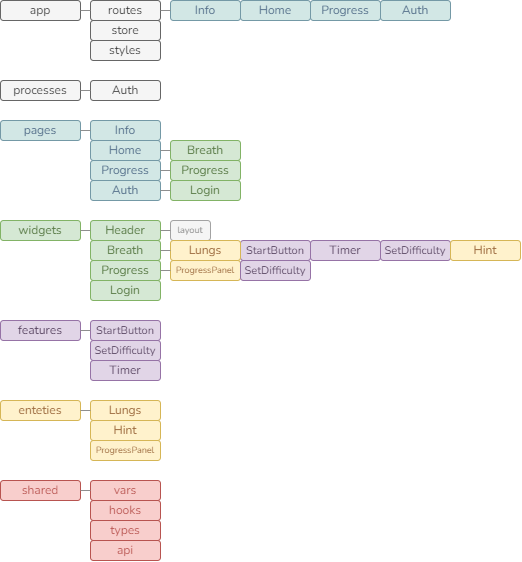

The diagram above was exported from draw.io. Its source (the exported page's mxGraphModel, read from the mxfile embedded in the PNG):
<mxGraphModel dx="723" dy="328" grid="1" gridSize="10" guides="1" tooltips="1" connect="1" arrows="1" fold="1" page="1" pageScale="1" pageWidth="827" pageHeight="1169" math="0" shadow="0">
  <root>
    <mxCell id="0" />
    <mxCell id="1" parent="0" />
    <mxCell id="dHYfVlX3HvR4cN8VIAbj-9" value="" style="edgeStyle=orthogonalEdgeStyle;rounded=0;orthogonalLoop=1;jettySize=auto;html=1;strokeColor=none;fontFamily=Nunito;fontSource=https%3A%2F%2Ffonts.googleapis.com%2Fcss%3Ffamily%3DNunito;" parent="1" source="dHYfVlX3HvR4cN8VIAbj-1" target="dHYfVlX3HvR4cN8VIAbj-8" edge="1">
      <mxGeometry relative="1" as="geometry" />
    </mxCell>
    <mxCell id="dHYfVlX3HvR4cN8VIAbj-1" value="app" style="rounded=1;whiteSpace=wrap;html=1;fontFamily=Nunito;fontSource=https%3A%2F%2Ffonts.googleapis.com%2Fcss%3Ffamily%3DNunito;fillColor=#f5f5f5;fontColor=#333333;strokeColor=#666666;" parent="1" vertex="1">
      <mxGeometry x="50" y="40" width="80" height="20" as="geometry" />
    </mxCell>
    <mxCell id="dHYfVlX3HvR4cN8VIAbj-2" value="pages" style="rounded=1;whiteSpace=wrap;html=1;fontFamily=Nunito;fontSource=https%3A%2F%2Ffonts.googleapis.com%2Fcss%3Ffamily%3DNunito;fillColor=#D2E7E5;strokeColor=#7499A6;fontColor=#57728C;" parent="1" vertex="1">
      <mxGeometry x="50" y="160" width="80" height="20" as="geometry" />
    </mxCell>
    <mxCell id="dHYfVlX3HvR4cN8VIAbj-3" value="features" style="rounded=1;whiteSpace=wrap;html=1;fillColor=#e1d5e7;strokeColor=#9673a6;fontFamily=Nunito;fontSource=https%3A%2F%2Ffonts.googleapis.com%2Fcss%3Ffamily%3DNunito;fontColor=#55415E;" parent="1" vertex="1">
      <mxGeometry x="50" y="360" width="80" height="20" as="geometry" />
    </mxCell>
    <mxCell id="dHYfVlX3HvR4cN8VIAbj-4" value="enteties" style="rounded=1;whiteSpace=wrap;html=1;fillColor=#fff2cc;strokeColor=#d6b656;fontFamily=Nunito;fontSource=https%3A%2F%2Ffonts.googleapis.com%2Fcss%3Ffamily%3DNunito;fontColor=#9C6A3E;" parent="1" vertex="1">
      <mxGeometry x="50" y="440" width="80" height="20" as="geometry" />
    </mxCell>
    <mxCell id="dHYfVlX3HvR4cN8VIAbj-5" value="shared" style="rounded=1;whiteSpace=wrap;html=1;fontFamily=Nunito;fontSource=https%3A%2F%2Ffonts.googleapis.com%2Fcss%3Ffamily%3DNunito;fillColor=#f8cecc;strokeColor=#b85450;fontColor=#B85450;" parent="1" vertex="1">
      <mxGeometry x="50" y="520" width="80" height="20" as="geometry" />
    </mxCell>
    <mxCell id="dHYfVlX3HvR4cN8VIAbj-6" value="store" style="rounded=1;whiteSpace=wrap;html=1;fontFamily=Nunito;fontSource=https%3A%2F%2Ffonts.googleapis.com%2Fcss%3Ffamily%3DNunito;fillColor=#f5f5f5;fontColor=#333333;strokeColor=#666666;" parent="1" vertex="1">
      <mxGeometry x="140" y="60" width="70" height="20" as="geometry" />
    </mxCell>
    <mxCell id="dHYfVlX3HvR4cN8VIAbj-7" value="styles" style="rounded=1;whiteSpace=wrap;html=1;fontFamily=Nunito;fontSource=https%3A%2F%2Ffonts.googleapis.com%2Fcss%3Ffamily%3DNunito;fillColor=#f5f5f5;fontColor=#333333;strokeColor=#666666;" parent="1" vertex="1">
      <mxGeometry x="140" y="80" width="70" height="20" as="geometry" />
    </mxCell>
    <mxCell id="dHYfVlX3HvR4cN8VIAbj-8" value="routes" style="rounded=1;whiteSpace=wrap;html=1;fontFamily=Nunito;fontSource=https%3A%2F%2Ffonts.googleapis.com%2Fcss%3Ffamily%3DNunito;fillColor=#f5f5f5;fontColor=#333333;strokeColor=#666666;" parent="1" vertex="1">
      <mxGeometry x="140" y="40" width="70" height="20" as="geometry" />
    </mxCell>
    <mxCell id="dHYfVlX3HvR4cN8VIAbj-11" value="Info" style="rounded=1;whiteSpace=wrap;html=1;fontFamily=Nunito;fontSource=https%3A%2F%2Ffonts.googleapis.com%2Fcss%3Ffamily%3DNunito;fillColor=#D2E7E5;strokeColor=#7499A6;fontColor=#57728C;" parent="1" vertex="1">
      <mxGeometry x="140" y="160" width="70" height="20" as="geometry" />
    </mxCell>
    <mxCell id="dHYfVlX3HvR4cN8VIAbj-12" value="Home" style="rounded=1;whiteSpace=wrap;html=1;fontFamily=Nunito;fontSource=https%3A%2F%2Ffonts.googleapis.com%2Fcss%3Ffamily%3DNunito;fillColor=#D2E7E5;strokeColor=#7499A6;fontColor=#57728C;" parent="1" vertex="1">
      <mxGeometry x="140" y="180" width="70" height="20" as="geometry" />
    </mxCell>
    <mxCell id="dHYfVlX3HvR4cN8VIAbj-13" value="Progress" style="rounded=1;whiteSpace=wrap;html=1;fontFamily=Nunito;fontSource=https%3A%2F%2Ffonts.googleapis.com%2Fcss%3Ffamily%3DNunito;fillColor=#D2E7E5;strokeColor=#7499A6;fontColor=#57728C;" parent="1" vertex="1">
      <mxGeometry x="140" y="200" width="70" height="20" as="geometry" />
    </mxCell>
    <mxCell id="dHYfVlX3HvR4cN8VIAbj-14" value="SetDifficulty" style="rounded=1;whiteSpace=wrap;html=1;fillColor=#e1d5e7;strokeColor=#9673a6;fontFamily=Nunito;fontSource=https%3A%2F%2Ffonts.googleapis.com%2Fcss%3Ffamily%3DNunito;fontColor=#55415E;fontSize=11;" parent="1" vertex="1">
      <mxGeometry x="140" y="380" width="70" height="20" as="geometry" />
    </mxCell>
    <mxCell id="dHYfVlX3HvR4cN8VIAbj-15" value="Lungs" style="rounded=1;whiteSpace=wrap;html=1;fillColor=#fff2cc;strokeColor=#d6b656;fontFamily=Nunito;fontSource=https%3A%2F%2Ffonts.googleapis.com%2Fcss%3Ffamily%3DNunito;fontColor=#9C6A3E;" parent="1" vertex="1">
      <mxGeometry x="140" y="440" width="70" height="20" as="geometry" />
    </mxCell>
    <mxCell id="dHYfVlX3HvR4cN8VIAbj-16" value="StartButton" style="rounded=1;whiteSpace=wrap;html=1;fillColor=#e1d5e7;strokeColor=#9673a6;fontFamily=Nunito;fontSource=https%3A%2F%2Ffonts.googleapis.com%2Fcss%3Ffamily%3DNunito;fontColor=#55415E;fontSize=11;" parent="1" vertex="1">
      <mxGeometry x="140" y="360" width="70" height="20" as="geometry" />
    </mxCell>
    <mxCell id="dHYfVlX3HvR4cN8VIAbj-19" value="Hint" style="rounded=1;whiteSpace=wrap;html=1;fillColor=#fff2cc;strokeColor=#d6b656;fontFamily=Nunito;fontSource=https%3A%2F%2Ffonts.googleapis.com%2Fcss%3Ffamily%3DNunito;fontColor=#9C6A3E;" parent="1" vertex="1">
      <mxGeometry x="140" y="460" width="70" height="20" as="geometry" />
    </mxCell>
    <mxCell id="dHYfVlX3HvR4cN8VIAbj-20" value="ProgressPanel" style="rounded=1;whiteSpace=wrap;html=1;fillColor=#fff2cc;strokeColor=#d6b656;fontFamily=Nunito;fontSource=https%3A%2F%2Ffonts.googleapis.com%2Fcss%3Ffamily%3DNunito;fontColor=#9C6A3E;fontSize=9;" parent="1" vertex="1">
      <mxGeometry x="140" y="480" width="70" height="20" as="geometry" />
    </mxCell>
    <mxCell id="dHYfVlX3HvR4cN8VIAbj-21" value="Auth" style="rounded=1;whiteSpace=wrap;html=1;fontFamily=Nunito;fontSource=https%3A%2F%2Ffonts.googleapis.com%2Fcss%3Ffamily%3DNunito;fillColor=#f5f5f5;fontColor=#333333;strokeColor=#666666;" parent="1" vertex="1">
      <mxGeometry x="140" y="120" width="70" height="20" as="geometry" />
    </mxCell>
    <mxCell id="dHYfVlX3HvR4cN8VIAbj-22" value="vars" style="rounded=1;whiteSpace=wrap;html=1;fontFamily=Nunito;fontSource=https%3A%2F%2Ffonts.googleapis.com%2Fcss%3Ffamily%3DNunito;fillColor=#f8cecc;strokeColor=#b85450;fontColor=#B85450;" parent="1" vertex="1">
      <mxGeometry x="140" y="520" width="70" height="20" as="geometry" />
    </mxCell>
    <mxCell id="dHYfVlX3HvR4cN8VIAbj-23" value="hooks" style="rounded=1;whiteSpace=wrap;html=1;fontFamily=Nunito;fontSource=https%3A%2F%2Ffonts.googleapis.com%2Fcss%3Ffamily%3DNunito;fillColor=#f8cecc;strokeColor=#b85450;fontColor=#B85450;" parent="1" vertex="1">
      <mxGeometry x="140" y="540" width="70" height="20" as="geometry" />
    </mxCell>
    <mxCell id="dHYfVlX3HvR4cN8VIAbj-24" value="types" style="rounded=1;whiteSpace=wrap;html=1;fontFamily=Nunito;fontSource=https%3A%2F%2Ffonts.googleapis.com%2Fcss%3Ffamily%3DNunito;fillColor=#f8cecc;strokeColor=#b85450;fontColor=#B85450;" parent="1" vertex="1">
      <mxGeometry x="140" y="560" width="70" height="20" as="geometry" />
    </mxCell>
    <mxCell id="dHYfVlX3HvR4cN8VIAbj-25" value="widgets" style="rounded=1;whiteSpace=wrap;html=1;fillColor=#d5e8d4;strokeColor=#82b366;fontFamily=Nunito;fontSource=https%3A%2F%2Ffonts.googleapis.com%2Fcss%3Ffamily%3DNunito;fontColor=#597A46;" parent="1" vertex="1">
      <mxGeometry x="50" y="260" width="80" height="20" as="geometry" />
    </mxCell>
    <mxCell id="dHYfVlX3HvR4cN8VIAbj-26" value="Header" style="rounded=1;whiteSpace=wrap;html=1;fillColor=#d5e8d4;strokeColor=#82b366;fontFamily=Nunito;fontSource=https%3A%2F%2Ffonts.googleapis.com%2Fcss%3Ffamily%3DNunito;fontColor=#597A46;" parent="1" vertex="1">
      <mxGeometry x="140" y="260" width="70" height="20" as="geometry" />
    </mxCell>
    <mxCell id="dHYfVlX3HvR4cN8VIAbj-27" value="processes" style="rounded=1;whiteSpace=wrap;html=1;fontFamily=Nunito;fontSource=https%3A%2F%2Ffonts.googleapis.com%2Fcss%3Ffamily%3DNunito;fillColor=#f5f5f5;fontColor=#333333;strokeColor=#666666;" parent="1" vertex="1">
      <mxGeometry x="50" y="120" width="80" height="20" as="geometry" />
    </mxCell>
    <mxCell id="dHYfVlX3HvR4cN8VIAbj-28" value="Auth" style="rounded=1;whiteSpace=wrap;html=1;fontFamily=Nunito;fontSource=https%3A%2F%2Ffonts.googleapis.com%2Fcss%3Ffamily%3DNunito;fillColor=#D2E7E5;strokeColor=#7499A6;fontColor=#57728C;" parent="1" vertex="1">
      <mxGeometry x="140" y="220" width="70" height="20" as="geometry" />
    </mxCell>
    <mxCell id="dHYfVlX3HvR4cN8VIAbj-29" value="Breath" style="rounded=1;whiteSpace=wrap;html=1;fillColor=#d5e8d4;strokeColor=#82b366;fontFamily=Nunito;fontSource=https%3A%2F%2Ffonts.googleapis.com%2Fcss%3Ffamily%3DNunito;fontColor=#597A46;" parent="1" vertex="1">
      <mxGeometry x="140" y="280" width="70" height="20" as="geometry" />
    </mxCell>
    <mxCell id="dHYfVlX3HvR4cN8VIAbj-30" value="Progress" style="rounded=1;whiteSpace=wrap;html=1;fillColor=#d5e8d4;strokeColor=#82b366;fontFamily=Nunito;fontSource=https%3A%2F%2Ffonts.googleapis.com%2Fcss%3Ffamily%3DNunito;fontColor=#597A46;" parent="1" vertex="1">
      <mxGeometry x="140" y="300" width="70" height="20" as="geometry" />
    </mxCell>
    <mxCell id="dHYfVlX3HvR4cN8VIAbj-31" value="Timer" style="rounded=1;whiteSpace=wrap;html=1;fillColor=#e1d5e7;strokeColor=#9673a6;fontFamily=Nunito;fontSource=https%3A%2F%2Ffonts.googleapis.com%2Fcss%3Ffamily%3DNunito;fontColor=#55415E;" parent="1" vertex="1">
      <mxGeometry x="140" y="400" width="70" height="20" as="geometry" />
    </mxCell>
    <mxCell id="dHYfVlX3HvR4cN8VIAbj-32" value="Login" style="rounded=1;whiteSpace=wrap;html=1;fillColor=#d5e8d4;strokeColor=#82b366;fontFamily=Nunito;fontSource=https%3A%2F%2Ffonts.googleapis.com%2Fcss%3Ffamily%3DNunito;fontColor=#597A46;" parent="1" vertex="1">
      <mxGeometry x="140" y="320" width="70" height="20" as="geometry" />
    </mxCell>
    <mxCell id="dHYfVlX3HvR4cN8VIAbj-34" value="Breath" style="rounded=1;whiteSpace=wrap;html=1;glass=0;sketch=0;fontFamily=Nunito;fontSource=https%3A%2F%2Ffonts.googleapis.com%2Fcss%3Ffamily%3DNunito;fillColor=#d5e8d4;strokeColor=#82b366;fontColor=#597A46;" parent="1" vertex="1">
      <mxGeometry x="220" y="180" width="70" height="20" as="geometry" />
    </mxCell>
    <mxCell id="dHYfVlX3HvR4cN8VIAbj-39" value="Progress" style="rounded=1;whiteSpace=wrap;html=1;glass=0;sketch=0;fontFamily=Nunito;fontSource=https%3A%2F%2Ffonts.googleapis.com%2Fcss%3Ffamily%3DNunito;fillColor=#d5e8d4;strokeColor=#82b366;fontColor=#597A46;" parent="1" vertex="1">
      <mxGeometry x="220" y="200" width="70" height="20" as="geometry" />
    </mxCell>
    <mxCell id="dHYfVlX3HvR4cN8VIAbj-40" value="&lt;font color=&quot;#919191&quot; style=&quot;font-size: 9px;&quot;&gt;layout&lt;/font&gt;" style="rounded=1;whiteSpace=wrap;html=1;glass=0;sketch=0;fontFamily=Nunito;fontSource=https%3A%2F%2Ffonts.googleapis.com%2Fcss%3Ffamily%3DNunito;fillColor=#f5f5f5;fontColor=#333333;strokeColor=#A3A3A3;fontSize=9;" parent="1" vertex="1">
      <mxGeometry x="220" y="260" width="40" height="20" as="geometry" />
    </mxCell>
    <mxCell id="dHYfVlX3HvR4cN8VIAbj-49" value="Login" style="rounded=1;whiteSpace=wrap;html=1;glass=0;sketch=0;fontFamily=Nunito;fontSource=https%3A%2F%2Ffonts.googleapis.com%2Fcss%3Ffamily%3DNunito;fillColor=#d5e8d4;strokeColor=#82b366;fontColor=#597A46;" parent="1" vertex="1">
      <mxGeometry x="220" y="220" width="70" height="20" as="geometry" />
    </mxCell>
    <mxCell id="dHYfVlX3HvR4cN8VIAbj-54" value="api" style="rounded=1;whiteSpace=wrap;html=1;fontFamily=Nunito;fontSource=https%3A%2F%2Ffonts.googleapis.com%2Fcss%3Ffamily%3DNunito;fillColor=#f8cecc;strokeColor=#b85450;fontColor=#B85450;" parent="1" vertex="1">
      <mxGeometry x="140" y="580" width="70" height="20" as="geometry" />
    </mxCell>
    <mxCell id="37UsU798OOVPtxREQneL-22" value="StartButton" style="rounded=1;whiteSpace=wrap;html=1;fillColor=#e1d5e7;strokeColor=#9673a6;fontFamily=Nunito;fontSource=https%3A%2F%2Ffonts.googleapis.com%2Fcss%3Ffamily%3DNunito;fontColor=#55415E;fontSize=11;" vertex="1" parent="1">
      <mxGeometry x="290" y="280" width="70" height="20" as="geometry" />
    </mxCell>
    <mxCell id="37UsU798OOVPtxREQneL-23" value="ProgressPanel" style="rounded=1;whiteSpace=wrap;html=1;fillColor=#fff2cc;strokeColor=#d6b656;fontFamily=Nunito;fontSource=https%3A%2F%2Ffonts.googleapis.com%2Fcss%3Ffamily%3DNunito;fontColor=#9C6A3E;fontSize=9;" vertex="1" parent="1">
      <mxGeometry x="220" y="300" width="70" height="20" as="geometry" />
    </mxCell>
    <mxCell id="37UsU798OOVPtxREQneL-24" value="Lungs" style="rounded=1;whiteSpace=wrap;html=1;fillColor=#fff2cc;strokeColor=#d6b656;fontFamily=Nunito;fontSource=https%3A%2F%2Ffonts.googleapis.com%2Fcss%3Ffamily%3DNunito;fontColor=#9C6A3E;" vertex="1" parent="1">
      <mxGeometry x="220" y="280" width="70" height="20" as="geometry" />
    </mxCell>
    <mxCell id="37UsU798OOVPtxREQneL-25" value="Timer" style="rounded=1;whiteSpace=wrap;html=1;fillColor=#e1d5e7;strokeColor=#9673a6;fontFamily=Nunito;fontSource=https%3A%2F%2Ffonts.googleapis.com%2Fcss%3Ffamily%3DNunito;fontColor=#55415E;" vertex="1" parent="1">
      <mxGeometry x="360" y="280" width="70" height="20" as="geometry" />
    </mxCell>
    <mxCell id="37UsU798OOVPtxREQneL-26" value="SetDifficulty" style="rounded=1;whiteSpace=wrap;html=1;fillColor=#e1d5e7;strokeColor=#9673a6;fontFamily=Nunito;fontSource=https%3A%2F%2Ffonts.googleapis.com%2Fcss%3Ffamily%3DNunito;fontColor=#55415E;fontSize=11;" vertex="1" parent="1">
      <mxGeometry x="430" y="280" width="70" height="20" as="geometry" />
    </mxCell>
    <mxCell id="37UsU798OOVPtxREQneL-27" value="Info" style="rounded=1;whiteSpace=wrap;html=1;fontFamily=Nunito;fontSource=https%3A%2F%2Ffonts.googleapis.com%2Fcss%3Ffamily%3DNunito;fillColor=#D2E7E5;strokeColor=#7499A6;fontColor=#57728C;" vertex="1" parent="1">
      <mxGeometry x="220" y="40" width="70" height="20" as="geometry" />
    </mxCell>
    <mxCell id="37UsU798OOVPtxREQneL-28" value="Home" style="rounded=1;whiteSpace=wrap;html=1;fontFamily=Nunito;fontSource=https%3A%2F%2Ffonts.googleapis.com%2Fcss%3Ffamily%3DNunito;fillColor=#D2E7E5;strokeColor=#7499A6;fontColor=#57728C;" vertex="1" parent="1">
      <mxGeometry x="290" y="40" width="70" height="20" as="geometry" />
    </mxCell>
    <mxCell id="37UsU798OOVPtxREQneL-29" value="Progress" style="rounded=1;whiteSpace=wrap;html=1;fontFamily=Nunito;fontSource=https%3A%2F%2Ffonts.googleapis.com%2Fcss%3Ffamily%3DNunito;fillColor=#D2E7E5;strokeColor=#7499A6;fontColor=#57728C;" vertex="1" parent="1">
      <mxGeometry x="360" y="40" width="70" height="20" as="geometry" />
    </mxCell>
    <mxCell id="37UsU798OOVPtxREQneL-30" value="Auth" style="rounded=1;whiteSpace=wrap;html=1;fontFamily=Nunito;fontSource=https%3A%2F%2Ffonts.googleapis.com%2Fcss%3Ffamily%3DNunito;fillColor=#D2E7E5;strokeColor=#7499A6;fontColor=#57728C;" vertex="1" parent="1">
      <mxGeometry x="430" y="40" width="70" height="20" as="geometry" />
    </mxCell>
    <mxCell id="37UsU798OOVPtxREQneL-32" value="Hint" style="rounded=1;whiteSpace=wrap;html=1;fillColor=#fff2cc;strokeColor=#d6b656;fontFamily=Nunito;fontSource=https%3A%2F%2Ffonts.googleapis.com%2Fcss%3Ffamily%3DNunito;fontColor=#9C6A3E;" vertex="1" parent="1">
      <mxGeometry x="500" y="280" width="70" height="20" as="geometry" />
    </mxCell>
    <mxCell id="37UsU798OOVPtxREQneL-33" value="SetDifficulty" style="rounded=1;whiteSpace=wrap;html=1;fillColor=#e1d5e7;strokeColor=#9673a6;fontFamily=Nunito;fontSource=https%3A%2F%2Ffonts.googleapis.com%2Fcss%3Ffamily%3DNunito;fontColor=#55415E;fontSize=11;" vertex="1" parent="1">
      <mxGeometry x="290" y="300" width="70" height="20" as="geometry" />
    </mxCell>
    <mxCell id="37UsU798OOVPtxREQneL-38" value="" style="line;strokeWidth=1;strokeColor=#8F8F8F;fontSize=1;html=1;" vertex="1" parent="1">
      <mxGeometry x="210" y="185" width="10" height="10" as="geometry" />
    </mxCell>
    <mxCell id="37UsU798OOVPtxREQneL-40" value="" style="line;strokeWidth=1;strokeColor=#8F8F8F;fontSize=1;html=1;" vertex="1" parent="1">
      <mxGeometry x="210" y="205" width="10" height="10" as="geometry" />
    </mxCell>
    <mxCell id="37UsU798OOVPtxREQneL-41" value="" style="line;strokeWidth=1;strokeColor=#8F8F8F;fontSize=1;html=1;" vertex="1" parent="1">
      <mxGeometry x="210" y="225" width="10" height="10" as="geometry" />
    </mxCell>
    <mxCell id="37UsU798OOVPtxREQneL-42" value="" style="line;strokeWidth=1;strokeColor=#8F8F8F;fontSize=1;html=1;" vertex="1" parent="1">
      <mxGeometry x="210" y="265" width="10" height="10" as="geometry" />
    </mxCell>
    <mxCell id="37UsU798OOVPtxREQneL-43" value="" style="line;strokeWidth=1;strokeColor=#8F8F8F;fontSize=1;html=1;" vertex="1" parent="1">
      <mxGeometry x="210" y="285" width="10" height="10" as="geometry" />
    </mxCell>
    <mxCell id="37UsU798OOVPtxREQneL-44" value="" style="line;strokeWidth=1;strokeColor=#8F8F8F;fontSize=1;html=1;" vertex="1" parent="1">
      <mxGeometry x="210" y="305" width="10" height="10" as="geometry" />
    </mxCell>
    <mxCell id="37UsU798OOVPtxREQneL-45" value="" style="line;strokeWidth=1;strokeColor=#8F8F8F;fontSize=1;html=1;" vertex="1" parent="1">
      <mxGeometry x="210" y="45" width="10" height="10" as="geometry" />
    </mxCell>
    <mxCell id="37UsU798OOVPtxREQneL-46" value="" style="line;strokeWidth=1;strokeColor=#8F8F8F;fontSize=1;html=1;" vertex="1" parent="1">
      <mxGeometry x="130" y="45" width="10" height="10" as="geometry" />
    </mxCell>
    <mxCell id="37UsU798OOVPtxREQneL-47" value="" style="line;strokeWidth=1;strokeColor=#8F8F8F;fontSize=1;html=1;" vertex="1" parent="1">
      <mxGeometry x="130" y="125" width="10" height="10" as="geometry" />
    </mxCell>
    <mxCell id="37UsU798OOVPtxREQneL-48" value="" style="line;strokeWidth=1;strokeColor=#8F8F8F;fontSize=1;html=1;" vertex="1" parent="1">
      <mxGeometry x="130" y="165" width="10" height="10" as="geometry" />
    </mxCell>
    <mxCell id="37UsU798OOVPtxREQneL-49" value="" style="line;strokeWidth=1;strokeColor=#8F8F8F;fontSize=1;html=1;" vertex="1" parent="1">
      <mxGeometry x="130" y="265" width="10" height="10" as="geometry" />
    </mxCell>
    <mxCell id="37UsU798OOVPtxREQneL-50" value="" style="line;strokeWidth=1;strokeColor=#8F8F8F;fontSize=1;html=1;" vertex="1" parent="1">
      <mxGeometry x="130" y="365" width="10" height="10" as="geometry" />
    </mxCell>
    <mxCell id="37UsU798OOVPtxREQneL-51" value="" style="line;strokeWidth=1;strokeColor=#8F8F8F;fontSize=1;html=1;" vertex="1" parent="1">
      <mxGeometry x="130" y="525" width="10" height="10" as="geometry" />
    </mxCell>
    <mxCell id="37UsU798OOVPtxREQneL-52" value="" style="line;strokeWidth=1;strokeColor=#8F8F8F;fontSize=1;html=1;" vertex="1" parent="1">
      <mxGeometry x="130" y="445" width="10" height="10" as="geometry" />
    </mxCell>
  </root>
</mxGraphModel>